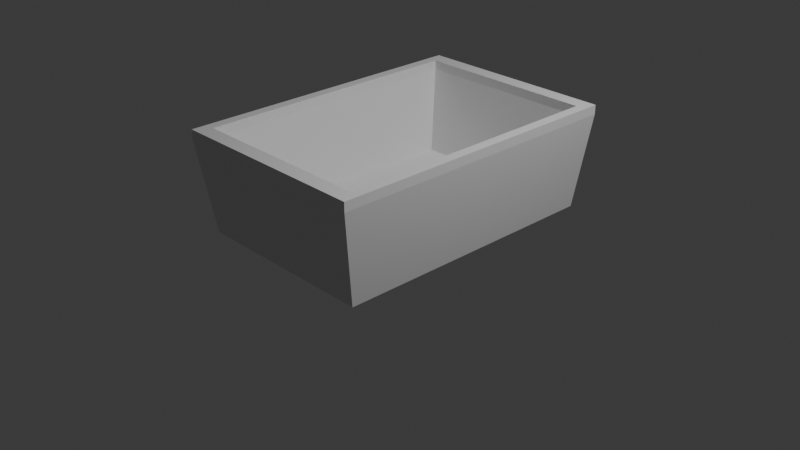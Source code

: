 # Source: GolfBallBox.blend  (saved by Blender 4.1.24; exported with 4.5.12 LTS)
import bpy
from mathutils import Matrix  # noqa: F401  (used for matrix-valued properties, if any)

bpy.ops.wm.read_factory_settings(use_empty=True)
scene = bpy.context.scene
scene.name = 'Scene'

# ---- collections
col_collection = bpy.data.collections.new('Collection'); scene.collection.children.link(col_collection)

# ---- materials (node trees are filled in below, after node groups)
mat_material = bpy.data.materials.new('Material')
mat_material.alpha_threshold = 0.0
mat_material.use_transparent_shadow = False
mat_material.roughness = 0.5
mat_material.line_color = (0.0, 0.0, 0.0, 1.0)

# ---- material node trees
mat_material.use_nodes = True; mat_material.node_tree.nodes.clear()
_N = mat_material.node_tree.nodes; _L = mat_material.node_tree.links
n0 = _N.new('ShaderNodeOutputMaterial'); n0.name = 'Material Output'; n0.location = (300, 300)
n1 = _N.new('ShaderNodeBsdfPrincipled'); n1.name = 'Principled BSDF'; n1.location = (10, 300)
n1.inputs[3].default_value = 1.45
_L.new(n1.outputs[0], n0.inputs[0])
n0.is_active_output = True

# ---- world
world_world = bpy.data.worlds.new('World'); scene.world = world_world
world_world.use_nodes = True; world_world.node_tree.nodes.clear()
_N = world_world.node_tree.nodes; _L = world_world.node_tree.links
n0 = _N.new('ShaderNodeOutputWorld'); n0.name = 'World Output'; n0.location = (300, 300)
n1 = _N.new('ShaderNodeBackground'); n1.name = 'Background'; n1.location = (10, 300)
n1.inputs[0].default_value = (0.05088, 0.05088, 0.05088, 1.0)
_L.new(n1.outputs[0], n0.inputs[0])
n0.is_active_output = True
world_world.color = (0.05088, 0.05088, 0.05088)
world_world.use_sun_shadow = False
world_world.sun_shadow_jitter_overblur = 0.0

# ---- cameras
cam_camera = bpy.data.cameras.new('Camera')
cam_camera.clip_end = 100.0
cam_camera.ortho_scale = 7.314

# ---- lights
light_light = bpy.data.lights.new('Light', 'POINT')
light_light.transmission_factor = 0.0
light_light.energy = 1000.0
light_light.shadow_soft_size = 0.1
light_light.shadow_maximum_resolution = 0.006
light_light.use_absolute_resolution = True

# ---- meshes
me_cube = bpy.data.meshes.new('Cube')
me_cube.from_pydata([(1.0, 1.0, -1.0), (1.0, -1.0, -1.0), (-1.0, 1.0, -1.0), (-1.0, -1.0, -1.0), (1.1, -1.1, 1.0), (-1.1, -1.1, 1.0), (1.1, 1.1, 1.0), (-1.1, 1.1, 1.0), (0.99, -0.99, 1.0), (-0.99, -0.99, 1.0), (0.99, 0.99, 1.0), (-0.99, 0.99, 1.0), (0.9, -0.9, -0.8), (-0.9, -0.9, -0.8), (0.9, 0.9, -0.8), (-0.9, 0.9, -0.8), (0.99, 0.99, 1.2), (0.99, -0.99, 1.2), (-0.99, 0.99, 1.2), (-0.99, -0.99, 1.2), (1.1, -1.1, 1.2), (-1.1, -1.1, 1.2), (1.1, 1.1, 1.2), (-1.1, 1.1, 1.2), (0.99, -0.99, 1.2), (-0.99, -0.99, 1.2), (0.99, 0.99, 1.2), (-0.99, 0.99, 1.2)], [], [(5, 4, 20, 21), (1, 4, 5, 3), (3, 5, 7, 2), (2, 0, 1, 3), (0, 6, 4, 1), (2, 7, 6, 0), (6, 7, 23, 22), (10, 8, 24, 26), (11, 10, 26, 27), (4, 6, 22, 20), (11, 9, 13, 15), (7, 5, 21, 23), (8, 9, 25, 24), (9, 11, 27, 25), (14, 15, 13, 12), (9, 8, 12, 13), (10, 11, 15, 14), (8, 10, 14, 12), (17, 16, 26, 24), (17, 19, 21, 20), (16, 17, 20, 22), (19, 18, 23, 21), (18, 16, 22, 23), (18, 19, 25, 27), (19, 17, 24, 25), (16, 18, 27, 26)])
_uv = me_cube.uv_layers.new(name='UVMap')
_uv.uv.foreach_set('vector', [0.625, 1.0, 0.625, 0.75, 0.625, 0.75, 0.625, 1.0, 0.375, 0.75, 0.625, 0.75, 0.625, 1.0, 0.375, 1.0, 0.375, 0.0, 0.625, 0.0, 0.625, 0.25, 0.375, 0.25, 0.125, 0.5, 0.375, 0.5, 0.375, 0.75, 0.125, 0.75, 0.375, 0.5, 0.625, 0.5, 0.625, 0.75, 0.375, 0.75, 0.375, 0.25, 0.625, 0.25, 0.625, 0.5, 0.375, 0.5, 0.625, 0.5, 0.625, 0.25, 0.625, 0.25, 0.625, 0.5, 0.6375, 0.5125, 0.6375, 0.7375, 0.6375, 0.7375, 0.6375, 0.5125, 0.8625, 0.5125, 0.6375, 0.5125, 0.6375, 0.5125, 0.8625, 0.5125, 0.625, 0.75, 0.625, 0.5, 0.625, 0.5, 0.625, 0.75, 0.8625, 0.5125, 0.8625, 0.7375, 0.8625, 0.7375, 0.8625, 0.5125, 0.625, 0.25, 0.625, 0.0, 0.625, 0.0, 0.625, 0.25, 0.6375, 0.7375, 0.8625, 0.7375, 0.8625, 0.7375, 0.6375, 0.7375, 0.8625, 0.7375, 0.8625, 0.5125, 0.8625, 0.5125, 0.8625, 0.7375, 0.6375, 0.5125, 0.8625, 0.5125, 0.8625, 0.7375, 0.6375, 0.7375, 0.8625, 0.7375, 0.6375, 0.7375, 0.6375, 0.7375, 0.8625, 0.7375, 0.6375, 0.5125, 0.8625, 0.5125, 0.8625, 0.5125, 0.6375, 0.5125, 0.6375, 0.7375, 0.6375, 0.5125, 0.6375, 0.5125, 0.6375, 0.7375, 0.6375, 0.7375, 0.6375, 0.5125, 0.6375, 0.5125, 0.6375, 0.7375, 0.6375, 0.7375, 0.8625, 0.7375, 0.875, 0.75, 0.625, 0.75, 0.6375, 0.5125, 0.6375, 0.7375, 0.625, 0.75, 0.625, 0.5, 0.8625, 0.7375, 0.8625, 0.5125, 0.875, 0.5, 0.875, 0.75, 0.8625, 0.5125, 0.6375, 0.5125, 0.625, 0.5, 0.875, 0.5, 0.8625, 0.5125, 0.8625, 0.7375, 0.8625, 0.7375, 0.8625, 0.5125, 0.8625, 0.7375, 0.6375, 0.7375, 0.6375, 0.7375, 0.8625, 0.7375, 0.6375, 0.5125, 0.8625, 0.5125, 0.8625, 0.5125, 0.6375, 0.5125])
me_cube.materials.append(mat_material)
me_cube.use_mirror_vertex_groups = False
me_cube.update()

# ---- objects
ob_cube = bpy.data.objects.new('Cube', me_cube)
ob_light = bpy.data.objects.new('Light', light_light)
ob_camera = bpy.data.objects.new('Camera', cam_camera)

# ---- transforms, parenting, visibility, modifiers, constraints
ob_cube.location = (0.0, 0.0, 0.5)
ob_cube.scale = (1.0, 1.5, 0.5)
ob_cube.lock_rotations_4d = False
ob_cube.empty_display_type = 'ARROWS'
ob_cube.lineart.crease_threshold = 0.0
ob_light.location = (4.076, 1.005, 5.904)
ob_light.rotation_euler = (0.6503, 0.05522, 1.866)
ob_light.lock_rotations_4d = False
ob_light.empty_display_type = 'ARROWS'
ob_light.color = (0.0, 0.0, 0.0, 0.0)
ob_light.lineart.crease_threshold = 0.0
ob_camera.location = (7.359, -6.926, 4.958)
ob_camera.rotation_euler = (1.109, 0.0, 0.8149)
ob_camera.lock_rotations_4d = False
ob_camera.empty_display_type = 'ARROWS'
ob_camera.color = (0.0, 0.0, 0.0, 0.0)
ob_camera.display_type = 'WIRE'
ob_camera.lineart.crease_threshold = 0.0

# ---- collection membership
col_collection.objects.link(ob_cube)
col_collection.objects.link(ob_light)
col_collection.objects.link(ob_camera)

# ---- scene / render settings (as saved in the file)
scene.camera = ob_camera
scene.frame_start = 1; scene.frame_end = 250; scene.frame_set(1)
scene.render.engine = 'BLENDER_EEVEE_NEXT'
scene.cycles.sampling_pattern = 'TABULATED_SOBOL'
scene.eevee.ray_tracing_options.trace_max_roughness = 0.0
bpy.context.view_layer.update()
